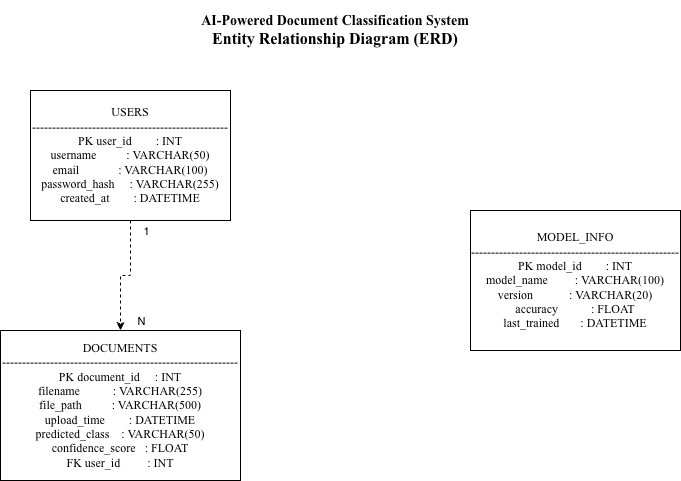

The diagram above was exported from draw.io. Its source (the exported page's mxGraphModel, read from the mxfile embedded in the PNG):
<mxGraphModel dx="934" dy="532" grid="1" gridSize="10" guides="1" tooltips="1" connect="1" arrows="1" fold="1" page="1" pageScale="1" pageWidth="850" pageHeight="1100" math="0" shadow="0">
  <root>
    <mxCell id="0" />
    <mxCell id="1" parent="0" />
    <mxCell id="t3m4l8ajerBe6948KOUU-5" edge="1" parent="1" source="t3m4l8ajerBe6948KOUU-2" style="edgeStyle=orthogonalEdgeStyle;rounded=0;orthogonalLoop=1;jettySize=auto;html=1;entryX=0.5;entryY=0;entryDx=0;entryDy=0;dashed=1;" target="t3m4l8ajerBe6948KOUU-3">
      <mxGeometry relative="1" as="geometry" />
    </mxCell>
    <mxCell id="t3m4l8ajerBe6948KOUU-6" connectable="0" parent="t3m4l8ajerBe6948KOUU-5" style="edgeLabel;html=1;align=center;verticalAlign=middle;resizable=0;points=[];" value="1" vertex="1">
      <mxGeometry relative="1" x="-0.3655" y="1" as="geometry">
        <mxPoint x="14" y="-28" as="offset" />
      </mxGeometry>
    </mxCell>
    <mxCell id="t3m4l8ajerBe6948KOUU-7" connectable="0" parent="t3m4l8ajerBe6948KOUU-5" style="edgeLabel;html=1;align=center;verticalAlign=middle;resizable=0;points=[];" value="N" vertex="1">
      <mxGeometry relative="1" x="0.3517" y="1" as="geometry">
        <mxPoint x="19" y="29" as="offset" />
      </mxGeometry>
    </mxCell>
    <mxCell id="t3m4l8ajerBe6948KOUU-3" parent="1" style="rounded=0;whiteSpace=wrap;html=1;" value="&lt;div&gt;&lt;font face=&quot;Times New Roman&quot;&gt;DOCUMENTS&lt;/font&gt;&lt;/div&gt;&lt;div&gt;&lt;font face=&quot;Times New Roman&quot;&gt;-----------------------------------------------------------&lt;span style=&quot;background-color: transparent; color: light-dark(rgb(0, 0, 0), rgb(255, 255, 255));&quot;&gt;PK document_id&amp;nbsp; &amp;nbsp; &amp;nbsp;: INT&lt;/span&gt;&lt;/font&gt;&lt;/div&gt;&lt;div&gt;&lt;font face=&quot;Times New Roman&quot;&gt;filename&amp;nbsp; &amp;nbsp; &amp;nbsp; &amp;nbsp; &amp;nbsp; &amp;nbsp;: VARCHAR(255)&lt;/font&gt;&lt;/div&gt;&lt;div&gt;&lt;font face=&quot;Times New Roman&quot;&gt;file_path&amp;nbsp; &amp;nbsp; &amp;nbsp; &amp;nbsp; &amp;nbsp; : VARCHAR(500)&lt;/font&gt;&lt;/div&gt;&lt;div&gt;&lt;font face=&quot;Times New Roman&quot;&gt;upload_time&amp;nbsp; &amp;nbsp; &amp;nbsp; &amp;nbsp; : DATETIME&lt;/font&gt;&lt;/div&gt;&lt;div&gt;&lt;font face=&quot;Times New Roman&quot;&gt;predicted_class&amp;nbsp; &amp;nbsp; : VARCHAR(50)&lt;/font&gt;&lt;/div&gt;&lt;div&gt;&lt;font face=&quot;Times New Roman&quot;&gt;confidence_score&amp;nbsp; &amp;nbsp;: FLOAT&lt;/font&gt;&lt;/div&gt;&lt;div&gt;&lt;font face=&quot;Times New Roman&quot;&gt;FK user_id&amp;nbsp; &amp;nbsp; &amp;nbsp; &amp;nbsp; &amp;nbsp;: INT&lt;/font&gt;&lt;/div&gt;" vertex="1">
      <mxGeometry height="150" width="240" x="80" y="350" as="geometry" />
    </mxCell>
    <mxCell id="t3m4l8ajerBe6948KOUU-4" parent="1" style="rounded=0;whiteSpace=wrap;html=1;" value="&lt;div&gt;&lt;font face=&quot;Times New Roman&quot;&gt;MODEL_INFO&lt;/font&gt;&lt;/div&gt;&lt;div&gt;&lt;font face=&quot;Times New Roman&quot;&gt;----------------------------------------------------&lt;/font&gt;&lt;/div&gt;&lt;div&gt;&lt;font face=&quot;Times New Roman&quot;&gt;PK model_id&amp;nbsp; &amp;nbsp; &amp;nbsp; &amp;nbsp; : INT&lt;/font&gt;&lt;/div&gt;&lt;div&gt;&lt;font face=&quot;Times New Roman&quot;&gt;model_name&amp;nbsp; &amp;nbsp; &amp;nbsp; &amp;nbsp; &amp;nbsp;: VARCHAR(100)&lt;/font&gt;&lt;/div&gt;&lt;div&gt;&lt;font face=&quot;Times New Roman&quot;&gt;version&amp;nbsp; &amp;nbsp; &amp;nbsp; &amp;nbsp; &amp;nbsp; &amp;nbsp; : VARCHAR(20)&lt;/font&gt;&lt;/div&gt;&lt;div&gt;&lt;font face=&quot;Times New Roman&quot;&gt;accuracy&amp;nbsp; &amp;nbsp; &amp;nbsp; &amp;nbsp; &amp;nbsp; &amp;nbsp;: FLOAT&lt;/font&gt;&lt;/div&gt;&lt;div&gt;&lt;font face=&quot;Times New Roman&quot;&gt;last_trained&amp;nbsp; &amp;nbsp; &amp;nbsp; &amp;nbsp;: DATETIME&lt;/font&gt;&lt;/div&gt;" vertex="1">
      <mxGeometry height="140" width="210" x="550" y="230" as="geometry" />
    </mxCell>
    <mxCell id="t3m4l8ajerBe6948KOUU-2" parent="1" style="rounded=0;whiteSpace=wrap;html=1;" value="&lt;div&gt;&lt;font face=&quot;Times New Roman&quot;&gt;USERS&lt;/font&gt;&lt;/div&gt;&lt;div&gt;&lt;font face=&quot;Times New Roman&quot;&gt;-------------------------------------------------&lt;/font&gt;&lt;/div&gt;&lt;div&gt;&lt;font face=&quot;Times New Roman&quot;&gt;PK user_id&amp;nbsp; &amp;nbsp; &amp;nbsp; &amp;nbsp; : INT&lt;/font&gt;&lt;/div&gt;&lt;div&gt;&lt;font face=&quot;Times New Roman&quot;&gt;username&amp;nbsp; &amp;nbsp; &amp;nbsp; &amp;nbsp; &amp;nbsp; : VARCHAR(50)&lt;/font&gt;&lt;/div&gt;&lt;div&gt;&lt;font face=&quot;Times New Roman&quot;&gt;email&amp;nbsp; &amp;nbsp; &amp;nbsp; &amp;nbsp; &amp;nbsp; &amp;nbsp; &amp;nbsp;: VARCHAR(100)&lt;/font&gt;&lt;/div&gt;&lt;div&gt;&lt;font face=&quot;Times New Roman&quot;&gt;password_hash&amp;nbsp; &amp;nbsp; &amp;nbsp;: VARCHAR(255)&lt;/font&gt;&lt;/div&gt;&lt;div&gt;&lt;font face=&quot;Times New Roman&quot;&gt;created_at&amp;nbsp; &amp;nbsp; &amp;nbsp; &amp;nbsp; : DATETIME&lt;/font&gt;&lt;/div&gt;" vertex="1">
      <mxGeometry height="130" width="200" x="110" y="110" as="geometry" />
    </mxCell>
    <mxCell id="t3m4l8ajerBe6948KOUU-10" parent="1" style="text;html=1;whiteSpace=wrap;strokeColor=none;fillColor=none;align=center;verticalAlign=middle;rounded=0;" value="&lt;div&gt;&lt;b&gt;&lt;font style=&quot;font-size: 14px;&quot; face=&quot;Times New Roman&quot;&gt;AI-Powered Document Classification System&lt;/font&gt;&lt;/b&gt;&lt;/div&gt;&lt;div&gt;&lt;b&gt;&lt;font size=&quot;3&quot; face=&quot;Times New Roman&quot;&gt;Entity Relationship Diagram (ERD)&lt;/font&gt;&lt;/b&gt;&lt;/div&gt;" vertex="1">
      <mxGeometry height="60" width="390" x="220" y="20" as="geometry" />
    </mxCell>
  </root>
</mxGraphModel>